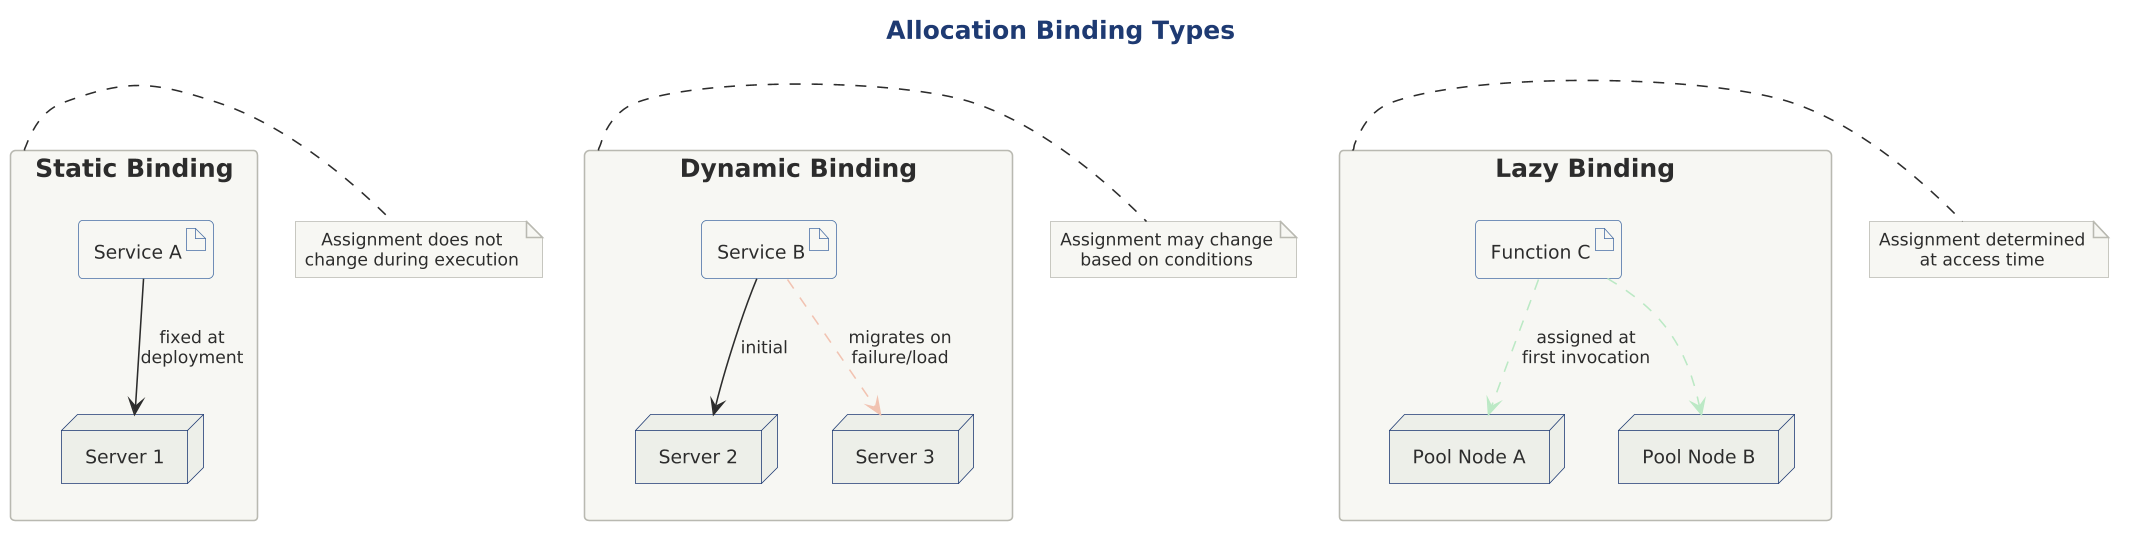

The diagram above was rendered by PlantUML. Its source (embedded in the PNG):
@startuml

scale 1.5625




title Allocation Binding Types

!include ../../../../../../tooling/styles/plantuml/structural/deployment-diagram-style.iuml

rectangle "Static Binding" as static {
    artifact "Service A" as svcA_static
    node "Server 1" as srv1_static
    svcA_static -down-> srv1_static : fixed at\ndeployment
}

note right of static
  Assignment does not
  change during execution
end note

rectangle "Dynamic Binding" as dynamic {
    artifact "Service B" as svcB_dyn
    node "Server 2" as srv2_dyn
    node "Server 3" as srv3_dyn
    svcB_dyn -down-> srv2_dyn : initial
    svcB_dyn .[$deep_invalid,dashed].> srv3_dyn : migrates on\nfailure/load
}

note right of dynamic
  Assignment may change
  based on conditions
end note

rectangle "Lazy Binding" as lazy {
    artifact "Function C" as func_lazy
    node "Pool Node A" as pool1
    node "Pool Node B" as pool2
    func_lazy .[$deep_ok,dashed].> pool1 : assigned at\nfirst invocation
    func_lazy .[$deep_ok,dashed].> pool2
}

note right of lazy
  Assignment determined
  at access time
end note

@enduml